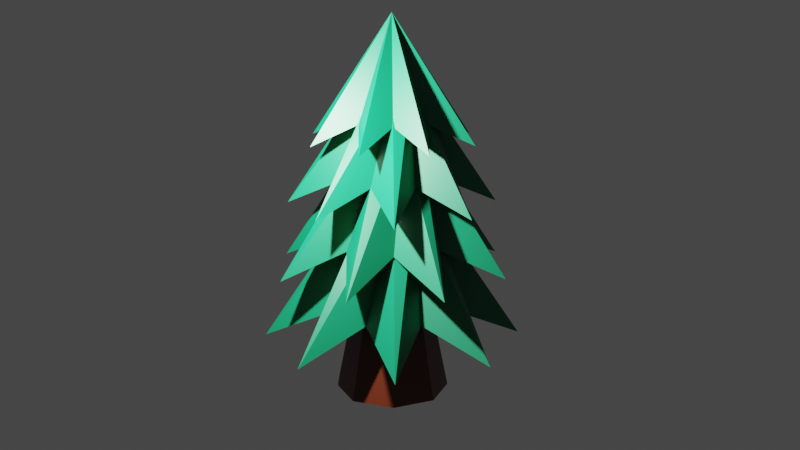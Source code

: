 # Source: Tree_2.blend  (saved by Blender 3.1.7; exported with 4.5.12 LTS)
import bpy
from mathutils import Matrix  # noqa: F401  (used for matrix-valued properties, if any)

bpy.ops.wm.read_factory_settings(use_empty=True)
scene = bpy.context.scene
scene.name = 'Scene'

# ---- collections
col_collection = bpy.data.collections.new('Collection'); scene.collection.children.link(col_collection)
col_tree = bpy.data.collections.new('Tree'); scene.collection.children.link(col_tree)

# ---- materials (node trees are filled in below, after node groups)
mat_wook = bpy.data.materials.new('Wook')
mat_wook.alpha_threshold = 0.0
mat_wook.use_transparent_shadow = False
mat_wook.line_color = (0.0, 0.0, 0.0, 1.0)
mat_leaf = bpy.data.materials.new('Leaf')
mat_leaf.use_transparent_shadow = False

# ---- material node trees
mat_wook.use_nodes = True; mat_wook.node_tree.nodes.clear()
_N = mat_wook.node_tree.nodes; _L = mat_wook.node_tree.links
n0 = _N.new('ShaderNodeOutputMaterial'); n0.name = 'Material Output'; n0.location = (300, 300)
n1 = _N.new('ShaderNodeBsdfPrincipled'); n1.name = 'Principled BSDF'; n1.location = (10, 300)
n1.distribution = 'GGX'
n1.subsurface_method = 'RANDOM_WALK_SKIN'
n1.inputs[0].default_value = (0.08244, 0.01353, 0.004077, 1.0)
n1.inputs[2].default_value = 0.4
n1.inputs[3].default_value = 1.45
n1.inputs[27].default_value = (0.0, 0.0, 0.0, 1.0)
n1.inputs[28].default_value = 1.0
_L.new(n1.outputs[0], n0.inputs[0])
n0.is_active_output = True
mat_leaf.use_nodes = True; mat_leaf.node_tree.nodes.clear()
_N = mat_leaf.node_tree.nodes; _L = mat_leaf.node_tree.links
n0 = _N.new('ShaderNodeBsdfPrincipled'); n0.name = 'Principled BSDF'; n0.location = (10, 300)
n0.distribution = 'GGX'
n0.subsurface_method = 'RANDOM_WALK_SKIN'
n0.inputs[0].default_value = (0.0, 0.1439, 0.05843, 1.0)
n0.inputs[3].default_value = 1.45
n0.inputs[27].default_value = (0.0, 0.0, 0.0, 1.0)
n0.inputs[28].default_value = 1.0
n1 = _N.new('ShaderNodeOutputMaterial'); n1.name = 'Material Output'; n1.location = (300, 300)
_L.new(n0.outputs[0], n1.inputs[0])
n1.is_active_output = True

# ---- world
world_world = bpy.data.worlds.new('World'); scene.world = world_world
world_world.use_nodes = True; world_world.node_tree.nodes.clear()
_N = world_world.node_tree.nodes; _L = world_world.node_tree.links
n0 = _N.new('ShaderNodeOutputWorld'); n0.name = 'World Output'; n0.location = (300, 300)
n1 = _N.new('ShaderNodeBackground'); n1.name = 'Background'; n1.location = (10, 300)
n1.inputs[0].default_value = (0.05088, 0.05088, 0.05088, 1.0)
_L.new(n1.outputs[0], n0.inputs[0])
n0.is_active_output = True
world_world.color = (0.05088, 0.05088, 0.05088)
world_world.use_sun_shadow = False
world_world.sun_shadow_jitter_overblur = 0.0

# ---- cameras
cam_camera = bpy.data.cameras.new('Camera')
cam_camera.clip_end = 100.0
cam_camera.ortho_scale = 7.314

# ---- lights
light_light = bpy.data.lights.new('Light', 'POINT')
light_light.transmission_factor = 0.0
light_light.energy = 5000.0
light_light.shadow_soft_size = 0.1
light_light.shadow_maximum_resolution = 0.006
light_light.use_absolute_resolution = True

# ---- meshes
me_cylinder = bpy.data.meshes.new('Cylinder')
me_cylinder.from_pydata([(0.0, 1.0, -1.0), (2.622e-09, 0.5994, 1.0), (0.7071, 0.7071, -1.0), (0.4238, 0.4238, 1.0), (1.0, -4.371e-08, -1.0), (0.5994, -3.289e-08, 1.0), (0.7071, -0.7071, -1.0), (0.4238, -0.4238, 1.0), (-8.742e-08, -1.0, -1.0), (-4.978e-08, -0.5994, 1.0), (-0.7071, -0.7071, -1.0), (-0.4238, -0.4238, 1.0), (-1.0, 1.192e-08, -1.0), (-0.5994, 4.528e-10, 1.0), (-0.7071, 0.7071, -1.0), (-0.4238, 0.4238, 1.0)], [], [(0, 1, 3, 2), (2, 3, 5, 4), (4, 5, 7, 6), (6, 7, 9, 8), (8, 9, 11, 10), (10, 11, 13, 12), (3, 1, 15, 13, 11, 9, 7, 5), (12, 13, 15, 14), (14, 15, 1, 0), (0, 2, 4, 6, 8, 10, 12, 14)])
_uv = me_cylinder.uv_layers.new(name='UVMap')
_uv.uv.foreach_set('vector', [1.0, 0.5, 1.0, 1.0, 0.875, 1.0, 0.875, 0.5, 0.875, 0.5, 0.875, 1.0, 0.75, 1.0, 0.75, 0.5, 0.75, 0.5, 0.75, 1.0, 0.625, 1.0, 0.625, 0.5, 0.625, 0.5, 0.625, 1.0, 0.5, 1.0, 0.5, 0.5, 0.5, 0.5, 0.5, 1.0, 0.375, 1.0, 0.375, 0.5, 0.375, 0.5, 0.375, 1.0, 0.25, 1.0, 0.25, 0.5, 0.4197, 0.4197, 0.25, 0.49, 0.08029, 0.4197, 0.01, 0.25, 0.08029, 0.08029, 0.25, 0.01, 0.4197, 0.08029, 0.49, 0.25, 0.25, 0.5, 0.25, 1.0, 0.125, 1.0, 0.125, 0.5, 0.125, 0.5, 0.125, 1.0, 0.0, 1.0, 0.0, 0.5, 0.75, 0.49, 0.9197, 0.4197, 0.99, 0.25, 0.9197, 0.08029, 0.75, 0.01, 0.5803, 0.08029, 0.51, 0.25, 0.5803, 0.4197])
me_cylinder.materials.append(mat_wook)
me_cylinder.use_remesh_fix_poles = True
me_cylinder.use_remesh_preserve_attributes = False
me_cylinder.update()
me_cylinder_001 = bpy.data.meshes.new('Cylinder.001')
me_cylinder_001.from_pydata([(2.337e-08, 1.069, -1.0), (1.731e-09, 0.5463, 1.0), (0.7557, 0.7557, -1.0), (0.3863, 0.3863, 1.0), (1.069, -2.684e-08, -1.0), (0.5463, -2.421e-08, 1.0), (0.7557, -0.7557, -1.0), (0.3863, -0.3863, 1.0), (-1.387e-07, -1.069, -1.0), (-4.603e-08, -0.5463, 1.0), (-0.7557, -0.7557, -1.0), (-0.3863, -0.3863, 1.0), (-1.069, 1.172e-07, -1.0), (-0.5463, 6.189e-09, 1.0), (-0.7557, 0.7557, -1.0), (-0.3863, 0.3863, 1.0), (-3.795e-09, 2.26, -1.566), (1.598, 1.598, -1.566), (2.26, -8.785e-08, -1.566), (1.598, -1.598, -1.566), (-2.014e-07, -2.26, -1.566), (-1.598, -1.598, -1.566), (-2.26, 3.79e-08, -1.566), (-1.598, 1.598, -1.566), (2.337e-08, 1.069, -0.4637), (0.7557, 0.7557, -0.4637), (1.069, -2.684e-08, -0.4637), (0.7557, -0.7557, -0.4637), (-1.387e-07, -1.069, -0.4637), (-0.7557, -0.7557, -0.4637), (-1.069, 1.172e-07, -0.4637), (-0.7557, 0.7557, -0.4637), (0.4645, 1.121, -1.0), (1.121, 0.4645, -1.0), (1.121, -0.4645, -1.0), (0.4645, -1.121, -1.0), (-0.4645, -1.121, -1.0), (-1.121, -0.4645, -1.0), (-1.121, 0.4645, -1.0), (-0.4645, 1.121, -1.0)], [], [(16, 1, 3, 17, 32), (17, 3, 5, 18, 33), (18, 5, 7, 19, 34), (19, 7, 9, 20, 35), (20, 9, 11, 21, 36), (21, 11, 13, 22, 37), (3, 1, 15, 13, 11, 9, 7, 5), (22, 13, 15, 23, 38), (23, 15, 1, 16, 39), (12, 14, 31, 30), (2, 0, 16, 32, 17), (4, 2, 17, 33, 18), (6, 4, 18, 34, 19), (8, 6, 19, 35, 20), (10, 8, 20, 36, 21), (12, 10, 21, 37, 22), (14, 12, 22, 38, 23), (0, 14, 23, 39, 16), (24, 25, 26, 27, 28, 29, 30, 31), (8, 10, 29, 28), (4, 6, 27, 26), (0, 2, 25, 24), (14, 0, 24, 31), (10, 12, 30, 29), (6, 8, 28, 27), (2, 4, 26, 25)])
_uv = me_cylinder_001.uv_layers.new(name='UVMap')
_uv.uv.foreach_set('vector', [1.0, 0.5, 1.0, 1.0, 0.875, 1.0, 0.875, 0.5, 0.9375, 0.5, 0.875, 0.5, 0.875, 1.0, 0.75, 1.0, 0.75, 0.5, 0.8125, 0.5, 0.75, 0.5, 0.75, 1.0, 0.625, 1.0, 0.625, 0.5, 0.6875, 0.5, 0.625, 0.5, 0.625, 1.0, 0.5, 1.0, 0.5, 0.5, 0.5625, 0.5, 0.5, 0.5, 0.5, 1.0, 0.375, 1.0, 0.375, 0.5, 0.4375, 0.5, 0.375, 0.5, 0.375, 1.0, 0.25, 1.0, 0.25, 0.5, 0.3125, 0.5, 0.4197, 0.4197, 0.25, 0.49, 0.08029, 0.4197, 0.01, 0.25, 0.08029, 0.08029, 0.25, 0.01, 0.4197, 0.08029, 0.49, 0.25, 0.25, 0.5, 0.25, 1.0, 0.125, 1.0, 0.125, 0.5, 0.1875, 0.5, 0.125, 0.5, 0.125, 1.0, 0.0, 1.0, 0.0, 0.5, 0.0625, 0.5, 0.6237, 0.25, 0.6607, 0.3393, 0.6607, 0.3393, 0.6237, 0.25, 0.8393, 0.3393, 0.75, 0.3763, 0.75, 0.49, 0.8349, 0.4549, 0.9197, 0.4197, 0.8763, 0.25, 0.8393, 0.3393, 0.9197, 0.4197, 0.9549, 0.3349, 0.99, 0.25, 0.8393, 0.1607, 0.8763, 0.25, 0.99, 0.25, 0.9549, 0.1651, 0.9197, 0.08029, 0.75, 0.1237, 0.8393, 0.1607, 0.9197, 0.08029, 0.8349, 0.04515, 0.75, 0.01, 0.6607, 0.1607, 0.75, 0.1237, 0.75, 0.01, 0.6651, 0.04515, 0.5803, 0.08029, 0.6237, 0.25, 0.6607, 0.1607, 0.5803, 0.08029, 0.5451, 0.1651, 0.51, 0.25, 0.6607, 0.3393, 0.6237, 0.25, 0.51, 0.25, 0.5451, 0.3349, 0.5803, 0.4197, 0.75, 0.3763, 0.6607, 0.3393, 0.5803, 0.4197, 0.6651, 0.4549, 0.75, 0.49, 0.75, 0.3763, 0.8393, 0.3393, 0.8763, 0.25, 0.8393, 0.1607, 0.75, 0.1237, 0.6607, 0.1607, 0.6237, 0.25, 0.6607, 0.3393, 0.75, 0.1237, 0.6607, 0.1607, 0.6607, 0.1607, 0.75, 0.1237, 0.8763, 0.25, 0.8393, 0.1607, 0.8393, 0.1607, 0.8763, 0.25, 0.75, 0.3763, 0.8393, 0.3393, 0.8393, 0.3393, 0.75, 0.3763, 0.6607, 0.3393, 0.75, 0.3763, 0.75, 0.3763, 0.6607, 0.3393, 0.6607, 0.1607, 0.6237, 0.25, 0.6237, 0.25, 0.6607, 0.1607, 0.8393, 0.1607, 0.75, 0.1237, 0.75, 0.1237, 0.8393, 0.1607, 0.8393, 0.3393, 0.8763, 0.25, 0.8763, 0.25, 0.8393, 0.3393])
me_cylinder_001.materials.append(mat_leaf)
me_cylinder_001.use_remesh_fix_poles = True
me_cylinder_001.use_remesh_preserve_attributes = False
me_cylinder_001.update()
me_cylinder_008 = bpy.data.meshes.new('Cylinder.008')
me_cylinder_008.from_pydata([(2.337e-08, 1.069, -1.0), (1.731e-09, 0.5463, 1.0), (0.7557, 0.7557, -1.0), (0.3863, 0.3863, 1.0), (1.069, -2.684e-08, -1.0), (0.5463, -2.421e-08, 1.0), (0.7557, -0.7557, -1.0), (0.3863, -0.3863, 1.0), (-1.387e-07, -1.069, -1.0), (-4.603e-08, -0.5463, 1.0), (-0.7557, -0.7557, -1.0), (-0.3863, -0.3863, 1.0), (-1.069, 1.172e-07, -1.0), (-0.5463, 6.189e-09, 1.0), (-0.7557, 0.7557, -1.0), (-0.3863, 0.3863, 1.0), (-3.795e-09, 2.26, -1.566), (1.598, 1.598, -1.566), (2.26, -8.785e-08, -1.566), (1.598, -1.598, -1.566), (-2.014e-07, -2.26, -1.566), (-1.598, -1.598, -1.566), (-2.26, 3.79e-08, -1.566), (-1.598, 1.598, -1.566), (2.337e-08, 1.069, -0.4637), (0.7557, 0.7557, -0.4637), (1.069, -2.684e-08, -0.4637), (0.7557, -0.7557, -0.4637), (-1.387e-07, -1.069, -0.4637), (-0.7557, -0.7557, -0.4637), (-1.069, 1.172e-07, -0.4637), (-0.7557, 0.7557, -0.4637), (0.4645, 1.121, -1.0), (1.121, 0.4645, -1.0), (1.121, -0.4645, -1.0), (0.4645, -1.121, -1.0), (-0.4645, -1.121, -1.0), (-1.121, -0.4645, -1.0), (-1.121, 0.4645, -1.0), (-0.4645, 1.121, -1.0)], [], [(16, 1, 3, 17, 32), (17, 3, 5, 18, 33), (18, 5, 7, 19, 34), (19, 7, 9, 20, 35), (20, 9, 11, 21, 36), (21, 11, 13, 22, 37), (3, 1, 15, 13, 11, 9, 7, 5), (22, 13, 15, 23, 38), (23, 15, 1, 16, 39), (12, 14, 31, 30), (2, 0, 16, 32, 17), (4, 2, 17, 33, 18), (6, 4, 18, 34, 19), (8, 6, 19, 35, 20), (10, 8, 20, 36, 21), (12, 10, 21, 37, 22), (14, 12, 22, 38, 23), (0, 14, 23, 39, 16), (24, 25, 26, 27, 28, 29, 30, 31), (8, 10, 29, 28), (4, 6, 27, 26), (0, 2, 25, 24), (14, 0, 24, 31), (10, 12, 30, 29), (6, 8, 28, 27), (2, 4, 26, 25)])
_uv = me_cylinder_008.uv_layers.new(name='UVMap')
_uv.uv.foreach_set('vector', [1.0, 0.5, 1.0, 1.0, 0.875, 1.0, 0.875, 0.5, 0.9375, 0.5, 0.875, 0.5, 0.875, 1.0, 0.75, 1.0, 0.75, 0.5, 0.8125, 0.5, 0.75, 0.5, 0.75, 1.0, 0.625, 1.0, 0.625, 0.5, 0.6875, 0.5, 0.625, 0.5, 0.625, 1.0, 0.5, 1.0, 0.5, 0.5, 0.5625, 0.5, 0.5, 0.5, 0.5, 1.0, 0.375, 1.0, 0.375, 0.5, 0.4375, 0.5, 0.375, 0.5, 0.375, 1.0, 0.25, 1.0, 0.25, 0.5, 0.3125, 0.5, 0.4197, 0.4197, 0.25, 0.49, 0.08029, 0.4197, 0.01, 0.25, 0.08029, 0.08029, 0.25, 0.01, 0.4197, 0.08029, 0.49, 0.25, 0.25, 0.5, 0.25, 1.0, 0.125, 1.0, 0.125, 0.5, 0.1875, 0.5, 0.125, 0.5, 0.125, 1.0, 0.0, 1.0, 0.0, 0.5, 0.0625, 0.5, 0.6237, 0.25, 0.6607, 0.3393, 0.6607, 0.3393, 0.6237, 0.25, 0.8393, 0.3393, 0.75, 0.3763, 0.75, 0.49, 0.8349, 0.4549, 0.9197, 0.4197, 0.8763, 0.25, 0.8393, 0.3393, 0.9197, 0.4197, 0.9549, 0.3349, 0.99, 0.25, 0.8393, 0.1607, 0.8763, 0.25, 0.99, 0.25, 0.9549, 0.1651, 0.9197, 0.08029, 0.75, 0.1237, 0.8393, 0.1607, 0.9197, 0.08029, 0.8349, 0.04515, 0.75, 0.01, 0.6607, 0.1607, 0.75, 0.1237, 0.75, 0.01, 0.6651, 0.04515, 0.5803, 0.08029, 0.6237, 0.25, 0.6607, 0.1607, 0.5803, 0.08029, 0.5451, 0.1651, 0.51, 0.25, 0.6607, 0.3393, 0.6237, 0.25, 0.51, 0.25, 0.5451, 0.3349, 0.5803, 0.4197, 0.75, 0.3763, 0.6607, 0.3393, 0.5803, 0.4197, 0.6651, 0.4549, 0.75, 0.49, 0.75, 0.3763, 0.8393, 0.3393, 0.8763, 0.25, 0.8393, 0.1607, 0.75, 0.1237, 0.6607, 0.1607, 0.6237, 0.25, 0.6607, 0.3393, 0.75, 0.1237, 0.6607, 0.1607, 0.6607, 0.1607, 0.75, 0.1237, 0.8763, 0.25, 0.8393, 0.1607, 0.8393, 0.1607, 0.8763, 0.25, 0.75, 0.3763, 0.8393, 0.3393, 0.8393, 0.3393, 0.75, 0.3763, 0.6607, 0.3393, 0.75, 0.3763, 0.75, 0.3763, 0.6607, 0.3393, 0.6607, 0.1607, 0.6237, 0.25, 0.6237, 0.25, 0.6607, 0.1607, 0.8393, 0.1607, 0.75, 0.1237, 0.75, 0.1237, 0.8393, 0.1607, 0.8393, 0.3393, 0.8763, 0.25, 0.8763, 0.25, 0.8393, 0.3393])
me_cylinder_008.materials.append(mat_leaf)
me_cylinder_008.use_remesh_fix_poles = True
me_cylinder_008.use_remesh_preserve_attributes = False
me_cylinder_008.update()
me_cylinder_009 = bpy.data.meshes.new('Cylinder.009')
me_cylinder_009.from_pydata([(2.337e-08, 1.069, -1.0), (1.731e-09, 0.5463, 1.0), (0.7557, 0.7557, -1.0), (0.3863, 0.3863, 1.0), (1.069, -2.684e-08, -1.0), (0.5463, -2.421e-08, 1.0), (0.7557, -0.7557, -1.0), (0.3863, -0.3863, 1.0), (-1.387e-07, -1.069, -1.0), (-4.603e-08, -0.5463, 1.0), (-0.7557, -0.7557, -1.0), (-0.3863, -0.3863, 1.0), (-1.069, 1.172e-07, -1.0), (-0.5463, 6.189e-09, 1.0), (-0.7557, 0.7557, -1.0), (-0.3863, 0.3863, 1.0), (-3.795e-09, 2.26, -1.566), (1.598, 1.598, -1.566), (2.26, -8.785e-08, -1.566), (1.598, -1.598, -1.566), (-2.014e-07, -2.26, -1.566), (-1.598, -1.598, -1.566), (-2.26, 3.79e-08, -1.566), (-1.598, 1.598, -1.566), (2.337e-08, 1.069, -0.4637), (0.7557, 0.7557, -0.4637), (1.069, -2.684e-08, -0.4637), (0.7557, -0.7557, -0.4637), (-1.387e-07, -1.069, -0.4637), (-0.7557, -0.7557, -0.4637), (-1.069, 1.172e-07, -0.4637), (-0.7557, 0.7557, -0.4637), (0.4645, 1.121, -1.0), (1.121, 0.4645, -1.0), (1.121, -0.4645, -1.0), (0.4645, -1.121, -1.0), (-0.4645, -1.121, -1.0), (-1.121, -0.4645, -1.0), (-1.121, 0.4645, -1.0), (-0.4645, 1.121, -1.0)], [], [(16, 1, 3, 17, 32), (17, 3, 5, 18, 33), (18, 5, 7, 19, 34), (19, 7, 9, 20, 35), (20, 9, 11, 21, 36), (21, 11, 13, 22, 37), (3, 1, 15, 13, 11, 9, 7, 5), (22, 13, 15, 23, 38), (23, 15, 1, 16, 39), (12, 14, 31, 30), (2, 0, 16, 32, 17), (4, 2, 17, 33, 18), (6, 4, 18, 34, 19), (8, 6, 19, 35, 20), (10, 8, 20, 36, 21), (12, 10, 21, 37, 22), (14, 12, 22, 38, 23), (0, 14, 23, 39, 16), (24, 25, 26, 27, 28, 29, 30, 31), (8, 10, 29, 28), (4, 6, 27, 26), (0, 2, 25, 24), (14, 0, 24, 31), (10, 12, 30, 29), (6, 8, 28, 27), (2, 4, 26, 25)])
_uv = me_cylinder_009.uv_layers.new(name='UVMap')
_uv.uv.foreach_set('vector', [1.0, 0.5, 1.0, 1.0, 0.875, 1.0, 0.875, 0.5, 0.9375, 0.5, 0.875, 0.5, 0.875, 1.0, 0.75, 1.0, 0.75, 0.5, 0.8125, 0.5, 0.75, 0.5, 0.75, 1.0, 0.625, 1.0, 0.625, 0.5, 0.6875, 0.5, 0.625, 0.5, 0.625, 1.0, 0.5, 1.0, 0.5, 0.5, 0.5625, 0.5, 0.5, 0.5, 0.5, 1.0, 0.375, 1.0, 0.375, 0.5, 0.4375, 0.5, 0.375, 0.5, 0.375, 1.0, 0.25, 1.0, 0.25, 0.5, 0.3125, 0.5, 0.4197, 0.4197, 0.25, 0.49, 0.08029, 0.4197, 0.01, 0.25, 0.08029, 0.08029, 0.25, 0.01, 0.4197, 0.08029, 0.49, 0.25, 0.25, 0.5, 0.25, 1.0, 0.125, 1.0, 0.125, 0.5, 0.1875, 0.5, 0.125, 0.5, 0.125, 1.0, 0.0, 1.0, 0.0, 0.5, 0.0625, 0.5, 0.6237, 0.25, 0.6607, 0.3393, 0.6607, 0.3393, 0.6237, 0.25, 0.8393, 0.3393, 0.75, 0.3763, 0.75, 0.49, 0.8349, 0.4549, 0.9197, 0.4197, 0.8763, 0.25, 0.8393, 0.3393, 0.9197, 0.4197, 0.9549, 0.3349, 0.99, 0.25, 0.8393, 0.1607, 0.8763, 0.25, 0.99, 0.25, 0.9549, 0.1651, 0.9197, 0.08029, 0.75, 0.1237, 0.8393, 0.1607, 0.9197, 0.08029, 0.8349, 0.04515, 0.75, 0.01, 0.6607, 0.1607, 0.75, 0.1237, 0.75, 0.01, 0.6651, 0.04515, 0.5803, 0.08029, 0.6237, 0.25, 0.6607, 0.1607, 0.5803, 0.08029, 0.5451, 0.1651, 0.51, 0.25, 0.6607, 0.3393, 0.6237, 0.25, 0.51, 0.25, 0.5451, 0.3349, 0.5803, 0.4197, 0.75, 0.3763, 0.6607, 0.3393, 0.5803, 0.4197, 0.6651, 0.4549, 0.75, 0.49, 0.75, 0.3763, 0.8393, 0.3393, 0.8763, 0.25, 0.8393, 0.1607, 0.75, 0.1237, 0.6607, 0.1607, 0.6237, 0.25, 0.6607, 0.3393, 0.75, 0.1237, 0.6607, 0.1607, 0.6607, 0.1607, 0.75, 0.1237, 0.8763, 0.25, 0.8393, 0.1607, 0.8393, 0.1607, 0.8763, 0.25, 0.75, 0.3763, 0.8393, 0.3393, 0.8393, 0.3393, 0.75, 0.3763, 0.6607, 0.3393, 0.75, 0.3763, 0.75, 0.3763, 0.6607, 0.3393, 0.6607, 0.1607, 0.6237, 0.25, 0.6237, 0.25, 0.6607, 0.1607, 0.8393, 0.1607, 0.75, 0.1237, 0.75, 0.1237, 0.8393, 0.1607, 0.8393, 0.3393, 0.8763, 0.25, 0.8763, 0.25, 0.8393, 0.3393])
me_cylinder_009.materials.append(mat_leaf)
me_cylinder_009.use_remesh_fix_poles = True
me_cylinder_009.use_remesh_preserve_attributes = False
me_cylinder_009.update()
me_cylinder_010 = bpy.data.meshes.new('Cylinder.010')
me_cylinder_010.from_pydata([(2.337e-08, 1.069, -1.0), (-1.118e-08, -7.451e-09, 1.706), (0.7557, 0.7557, -1.0), (1.069, -2.684e-08, -1.0), (0.7557, -0.7557, -1.0), (-1.387e-07, -1.069, -1.0), (-0.7557, -0.7557, -1.0), (-1.069, 1.172e-07, -1.0), (-0.7557, 0.7557, -1.0), (-3.795e-09, 2.26, -1.566), (1.598, 1.598, -1.566), (2.26, -8.785e-08, -1.566), (1.598, -1.598, -1.566), (-2.014e-07, -2.26, -1.566), (-1.598, -1.598, -1.566), (-2.26, 3.79e-08, -1.566), (-1.598, 1.598, -1.566), (-1.453e-07, 0.3478, -0.4637), (0.246, 0.246, -0.4637), (0.3478, -9.711e-08, -0.4637), (0.246, -0.246, -0.4637), (-2.139e-07, -0.3478, -0.4637), (-0.246, -0.246, -0.4637), (-0.3478, -3.429e-08, -0.4637), (-0.246, 0.246, -0.4637), (0.4645, 1.121, -1.0), (1.121, 0.4645, -1.0), (1.121, -0.4645, -1.0), (0.4645, -1.121, -1.0), (-0.4645, -1.121, -1.0), (-1.121, -0.4645, -1.0), (-1.121, 0.4645, -1.0), (-0.4645, 1.121, -1.0)], [], [(9, 1, 10, 25), (10, 1, 11, 26), (11, 1, 12, 27), (12, 1, 13, 28), (13, 1, 14, 29), (14, 1, 15, 30), (15, 1, 16, 31), (16, 1, 9, 32), (7, 8, 24, 23), (2, 0, 9, 25, 10), (3, 2, 10, 26, 11), (4, 3, 11, 27, 12), (5, 4, 12, 28, 13), (6, 5, 13, 29, 14), (7, 6, 14, 30, 15), (8, 7, 15, 31, 16), (0, 8, 16, 32, 9), (17, 18, 19, 20, 21, 22, 23, 24), (5, 6, 22, 21), (3, 4, 20, 19), (0, 2, 18, 17), (8, 0, 17, 24), (6, 7, 23, 22), (4, 5, 21, 20), (2, 3, 19, 18)])
_uv = me_cylinder_010.uv_layers.new(name='UVMap')
_uv.uv.foreach_set('vector', [1.0, 0.5, 0.875, 1.0, 0.875, 0.5, 0.9375, 0.5, 0.875, 0.5, 0.75, 1.0, 0.75, 0.5, 0.8125, 0.5, 0.75, 0.5, 0.625, 1.0, 0.625, 0.5, 0.6875, 0.5, 0.625, 0.5, 0.5, 1.0, 0.5, 0.5, 0.5625, 0.5, 0.5, 0.5, 0.375, 1.0, 0.375, 0.5, 0.4375, 0.5, 0.375, 0.5, 0.25, 1.0, 0.25, 0.5, 0.3125, 0.5, 0.25, 0.5, 0.125, 1.0, 0.125, 0.5, 0.1875, 0.5, 0.125, 0.5, 0.0, 1.0, 0.0, 0.5, 0.0625, 0.5, 0.6237, 0.25, 0.6607, 0.3393, 0.6607, 0.3393, 0.6237, 0.25, 0.8393, 0.3393, 0.75, 0.3763, 0.75, 0.49, 0.8349, 0.4549, 0.9197, 0.4197, 0.8763, 0.25, 0.8393, 0.3393, 0.9197, 0.4197, 0.9549, 0.3349, 0.99, 0.25, 0.8393, 0.1607, 0.8763, 0.25, 0.99, 0.25, 0.9549, 0.1651, 0.9197, 0.08029, 0.75, 0.1237, 0.8393, 0.1607, 0.9197, 0.08029, 0.8349, 0.04515, 0.75, 0.01, 0.6607, 0.1607, 0.75, 0.1237, 0.75, 0.01, 0.6651, 0.04515, 0.5803, 0.08029, 0.6237, 0.25, 0.6607, 0.1607, 0.5803, 0.08029, 0.5451, 0.1651, 0.51, 0.25, 0.6607, 0.3393, 0.6237, 0.25, 0.51, 0.25, 0.5451, 0.3349, 0.5803, 0.4197, 0.75, 0.3763, 0.6607, 0.3393, 0.5803, 0.4197, 0.6651, 0.4549, 0.75, 0.49, 0.75, 0.3763, 0.8393, 0.3393, 0.8763, 0.25, 0.8393, 0.1607, 0.75, 0.1237, 0.6607, 0.1607, 0.6237, 0.25, 0.6607, 0.3393, 0.75, 0.1237, 0.6607, 0.1607, 0.6607, 0.1607, 0.75, 0.1237, 0.8763, 0.25, 0.8393, 0.1607, 0.8393, 0.1607, 0.8763, 0.25, 0.75, 0.3763, 0.8393, 0.3393, 0.8393, 0.3393, 0.75, 0.3763, 0.6607, 0.3393, 0.75, 0.3763, 0.75, 0.3763, 0.6607, 0.3393, 0.6607, 0.1607, 0.6237, 0.25, 0.6237, 0.25, 0.6607, 0.1607, 0.8393, 0.1607, 0.75, 0.1237, 0.75, 0.1237, 0.8393, 0.1607, 0.8393, 0.3393, 0.8763, 0.25, 0.8763, 0.25, 0.8393, 0.3393])
me_cylinder_010.materials.append(mat_leaf)
me_cylinder_010.use_remesh_fix_poles = True
me_cylinder_010.use_remesh_preserve_attributes = False
me_cylinder_010.update()

# ---- objects
ob_light = bpy.data.objects.new('Light', light_light)
ob_camera = bpy.data.objects.new('Camera', cam_camera)
ob_wood = bpy.data.objects.new('Wood', me_cylinder)
ob_leaf_0 = bpy.data.objects.new('Leaf_0', me_cylinder_001)
ob_leaf_1 = bpy.data.objects.new('Leaf_1', me_cylinder_008)
ob_leaf_2 = bpy.data.objects.new('Leaf_2', me_cylinder_009)
ob_leaf_3 = bpy.data.objects.new('Leaf_3', me_cylinder_010)

# ---- transforms, parenting, visibility, modifiers, constraints
ob_light.location = (0.6933, -3.544, 6.277)
ob_light.rotation_euler = (0.6503, 0.05522, 1.866)
ob_light.lock_rotations_4d = False
ob_light.empty_display_type = 'ARROWS'
ob_light.color = (0.0, 0.0, 0.0, 0.0)
ob_light.lineart.crease_threshold = 0.0
ob_camera.location = (12.93, -13.43, 8.408)
ob_camera.rotation_euler = (1.291, -1.063e-07, 0.7591)
ob_camera.lock_rotations_4d = False
ob_camera.empty_display_type = 'ARROWS'
ob_camera.color = (0.0, 0.0, 0.0, 0.0)
ob_camera.display_type = 'WIRE'
ob_camera.lineart.crease_threshold = 0.0
ob_wood.location = (0.0, 0.0, 1.037)
ob_leaf_0.location = (0.0, 0.0, 2.602)
ob_leaf_1.location = (0.0, 0.0, 3.733)
ob_leaf_1.rotation_euler = (0.0, -0.0, -0.3876)
ob_leaf_1.scale = (0.9157, 0.9157, 0.9157)
ob_leaf_2.location = (0.0, 0.0, 4.732)
ob_leaf_2.scale = (0.7975, 0.7975, 0.7975)
ob_leaf_3.location = (0.0, 0.0, 5.597)
ob_leaf_3.rotation_euler = (0.0, -0.0, -0.3876)
ob_leaf_3.scale = (0.657, 0.657, 0.657)

# ---- collection membership
col_collection.objects.link(ob_light)
col_collection.objects.link(ob_camera)
col_tree.objects.link(ob_wood)
col_tree.objects.link(ob_leaf_0)
col_tree.objects.link(ob_leaf_1)
col_tree.objects.link(ob_leaf_2)
col_tree.objects.link(ob_leaf_3)

# ---- scene / render settings (as saved in the file)
scene.camera = ob_camera
scene.frame_start = 1; scene.frame_end = 250; scene.frame_set(21)
scene.render.engine = 'BLENDER_EEVEE_NEXT'
scene.cycles.sampling_pattern = 'TABULATED_SOBOL'
scene.cycles.use_light_tree = False
scene.view_settings.view_transform = 'Filmic'
bpy.context.view_layer.update()
